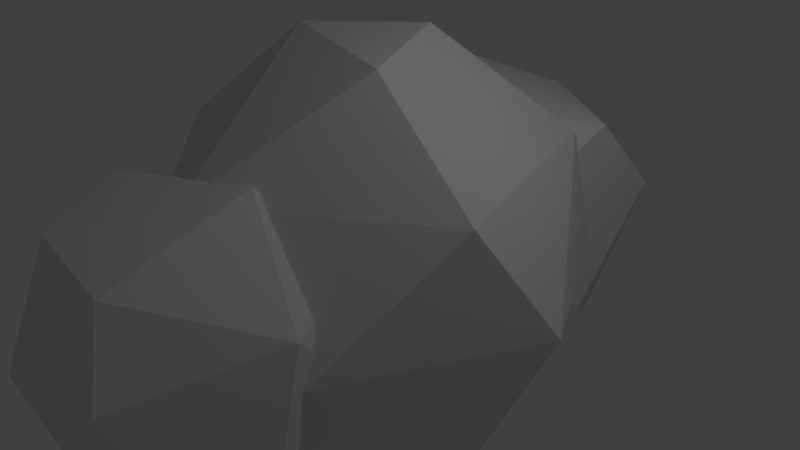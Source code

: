 # Source: cloud1.blend  (saved by Blender 2.78.0; exported with 4.5.12 LTS)
import bpy
from mathutils import Matrix  # noqa: F401  (used for matrix-valued properties, if any)

bpy.ops.wm.read_factory_settings(use_empty=True)
scene = bpy.context.scene
scene.name = 'Scene'

# ---- collections
col_collection_1 = bpy.data.collections.new('Collection 1'); scene.collection.children.link(col_collection_1)

# ---- materials (node trees are filled in below, after node groups)
mat_material_001 = bpy.data.materials.new('Material.001')
mat_material_001.alpha_threshold = 0.0
mat_material_001.use_transparent_shadow = False
mat_material_001.roughness = 0.5

# ---- material node trees

# ---- world
world_world = bpy.data.worlds.new('World'); scene.world = world_world
world_world.color = (0.05088, 0.05088, 0.05088)
world_world.use_sun_shadow = False
world_world.sun_shadow_jitter_overblur = 0.0
world_world.cycles.sampling_method = 'MANUAL'

# ---- cameras
cam_camera = bpy.data.cameras.new('Camera')
cam_camera.clip_end = 100.0
cam_camera.lens = 35.0
cam_camera.sensor_width = 32.0
cam_camera.sensor_height = 18.0
cam_camera.ortho_scale = 7.314
cam_camera.dof.focus_distance = 0.0
cam_camera.dof.aperture_fstop = 128.0

# ---- lights
light_lamp = bpy.data.lights.new('Lamp', 'POINT')
light_lamp.transmission_factor = 0.0
light_lamp.cutoff_distance = 30.0
light_lamp.energy = 100.0
light_lamp.shadow_buffer_clip_start = 1.001
light_lamp.shadow_soft_size = 0.1
light_lamp.shadow_maximum_resolution = 0.006
light_lamp.use_absolute_resolution = True

# ---- meshes
me_icosphere_001 = bpy.data.meshes.new('Icosphere.001')
me_icosphere_001.from_pydata([(-1.526, 0.135, 0.5981), (-0.3379, -0.0276, -0.301), (0.04284, -0.128, 2.589), (-0.6649, 0.9395, 1.811), (-0.07073, 0.9819, 0.4365), (1.004, -0.05942, 0.3643), (1.074, -0.7454, 1.695), (0.892, 0.6598, 1.213), (-1.342, -1.141, 1.457), (-0.97, -1.127, 2.124), (0.06491, -1.751, 1.239), (-0.7158, -1.641, 0.6943), (-1.715, -0.3954, 1.2), (-1.198, -1.074, 0.3408), (0.003713, -1.073, -0.09581), (0.8946, -1.292, 1.104), (-0.4923, -0.6662, 2.502), (0.1604, -1.182, 2.206), (-1.043, -0.01289, 2.281), (-0.6115, 0.5712, 0.08644), (-1.346, 0.6812, 1.189), (0.5921, -0.5975, 0.0121), (0.9749, 0.1884, 1.884), (0.2647, 1.031, 1.598), (-0.2352, 0.724, -0.7007), (0.003618, -0.8923, 0.5238), (-0.8475, -0.2792, 0.5238), (-0.5841, 0.797, 0.361), (0.8497, -0.2723, 0.5238), (0.08847, -0.2723, 0.9943), (-0.08847, -0.2723, -0.9943), (-0.003618, -0.8923, -0.5238), (0.8475, -0.2792, -0.5238), (0.4189, -1.072e-08, -0.9576), (-0.8497, -0.2723, -0.5238), (-0.705, 0.2462, -0.7314), (0.5274, 0.7197, -0.5238), (1.044, 1.276e-08, 0.05359), (0.3226, -0.9928, 0.05359), (-0.5878, -0.809, 0.0), (-1.044, 7.493e-09, -0.05359), (0.3226, 0.9928, 0.05359), (0.705, 0.2462, 0.7314), (-0.4189, 6.919e-09, 0.9576), (0.2352, 0.724, 0.7007), (0.3948, -0.1964, 2.38), (-0.2644, -0.1084, 1.6), (-1.174, -0.2204, 1.888), (-1.181, -0.2398, 2.848), (-0.2763, -0.1398, 3.153), (-0.1116, -1.503, 2.268), (-0.4173, 0.2964, 2.171), (-0.3444, 0.2611, 2.693), (-0.9291, 0.201, 2.261), (0.09556, -0.6283, 3.14), (0.08976, -0.5003, 1.596), (-1.026, -0.6308, 1.59), (-0.7494, -0.6797, 3.234), (-1.375, -0.6923, 2.656), (0.4019, -1.011, 2.357), (-0.1591, -1.061, 1.579), (-1.066, -1.173, 1.874), (-1.066, -1.192, 2.835), (-0.1585, -1.091, 3.133), (-0.3647, -1.508, 2.732), (-0.5861, -1.52, 2.037)], [], [(13, 11, 8), (13, 8, 12), (0, 12, 20), (1, 0, 19), (10, 15, 17), (9, 16, 18), (14, 21, 15), (2, 6, 22), (3, 2, 23), (4, 3, 23), (5, 4, 7), (6, 5, 22), (22, 5, 7), (7, 4, 23), (23, 22, 7), (23, 2, 22), (15, 5, 6), (15, 21, 5), (1, 4, 5), (1, 19, 4), (20, 3, 4), (18, 2, 3), (18, 16, 2), (17, 6, 2), (17, 15, 6), (21, 1, 5), (21, 14, 1), (19, 20, 4), (19, 0, 20), (20, 18, 3), (20, 12, 18), (12, 9, 18), (16, 17, 2), (16, 9, 17), (9, 10, 17), (10, 14, 15), (11, 13, 14), (13, 1, 14), (13, 0, 1), (13, 12, 0), (8, 9, 12), (10, 11, 14), (8, 11, 9), (11, 10, 9), (30, 35, 24), (30, 24, 33), (24, 35, 27), (32, 37, 38), (31, 38, 39), (24, 27, 41), (36, 41, 37), (25, 28, 29), (26, 25, 43), (27, 26, 43), (42, 44, 29), (44, 43, 29), (44, 27, 43), (43, 25, 29), (29, 28, 42), (37, 42, 28), (37, 41, 42), (41, 44, 42), (41, 27, 44), (40, 26, 27), (39, 25, 26), (39, 38, 25), (38, 28, 25), (38, 37, 28), (36, 24, 41), (27, 35, 40), (35, 34, 40), (40, 39, 26), (40, 34, 39), (34, 31, 39), (31, 32, 38), (32, 36, 37), (33, 24, 36), (35, 30, 34), (30, 31, 34), (32, 33, 36), (30, 33, 31), (33, 32, 31), (45, 52, 49), (51, 53, 52), (45, 49, 54), (46, 45, 55), (47, 46, 56), (48, 47, 58), (49, 48, 57), (49, 57, 54), (63, 62, 64), (64, 65, 50), (64, 62, 65), (62, 61, 65), (61, 60, 65), (65, 60, 50), (60, 59, 50), (50, 59, 64), (59, 63, 64), (54, 57, 63), (57, 62, 63), (58, 61, 62), (56, 60, 61), (55, 59, 60), (45, 54, 59), (54, 63, 59), (57, 58, 62), (57, 48, 58), (58, 56, 61), (58, 47, 56), (56, 55, 60), (56, 46, 55), (55, 45, 59), (52, 48, 49), (52, 53, 48), (53, 47, 48), (53, 46, 47), (53, 51, 46), (51, 45, 46), (51, 52, 45)])
me_icosphere_001.materials.append(mat_material_001)
me_icosphere_001.use_remesh_preserve_volume = False
me_icosphere_001.use_remesh_preserve_attributes = False
me_icosphere_001.use_mirror_vertex_groups = False
me_icosphere_001.update()

# ---- objects
ob_lamp = bpy.data.objects.new('Lamp', light_lamp)
ob_camera = bpy.data.objects.new('Camera', cam_camera)
ob_icosphere_001 = bpy.data.objects.new('Icosphere.001', me_icosphere_001)

# ---- transforms, parenting, visibility, modifiers, constraints
ob_lamp.location = (4.076, 1.005, 5.904)
ob_lamp.rotation_euler = (0.6503, 0.05522, 1.866)
ob_lamp.lock_rotations_4d = False
ob_lamp.empty_display_type = 'ARROWS'
ob_lamp.color = (0.0, 0.0, 0.0, 0.0)
ob_lamp.lineart.crease_threshold = 0.0
ob_camera.location = (7.481, -6.508, 5.344)
ob_camera.rotation_euler = (1.109, 0.0, 0.8149)
ob_camera.lock_rotations_4d = False
ob_camera.empty_display_type = 'ARROWS'
ob_camera.color = (0.0, 0.0, 0.0, 0.0)
ob_camera.display_type = 'WIRE'
ob_camera.lineart.crease_threshold = 0.0
ob_icosphere_001.location = (0.0, 2.465, 0.0)
ob_icosphere_001.rotation_euler = (1.137, -0.7368, 0.2549)
ob_icosphere_001.scale = (2.041, 2.041, 2.041)
ob_icosphere_001.lineart.crease_threshold = 0.0

# ---- collection membership
col_collection_1.objects.link(ob_lamp)
col_collection_1.objects.link(ob_camera)
col_collection_1.objects.link(ob_icosphere_001)

# ---- scene / render settings (as saved in the file)
scene.camera = ob_camera
scene.frame_start = 1; scene.frame_end = 250; scene.frame_set(1)
scene.render.engine = 'BLENDER_EEVEE_NEXT'
scene.render.resolution_percentage = 50
scene.render.dither_intensity = 0.0
scene.cycles.use_denoising = False
scene.cycles.samples = 128
scene.cycles.sampling_pattern = 'TABULATED_SOBOL'
scene.cycles.light_sampling_threshold = 0.0
scene.cycles.use_adaptive_sampling = False
scene.cycles.use_light_tree = False
scene.cycles.blur_glossy = 0.0
scene.cycles.sample_clamp_indirect = 0.0
scene.view_settings.view_transform = 'Standard'
bpy.context.view_layer.update()
